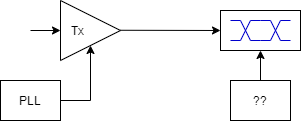

The diagram above was exported from draw.io. Its source (the exported page's mxGraphModel, read from the mxfile embedded in the PNG):
<mxGraphModel dx="677" dy="366" grid="1" gridSize="10" guides="1" tooltips="1" connect="1" arrows="1" fold="1" page="1" pageScale="1" pageWidth="827" pageHeight="1169" math="0" shadow="0">
  <root>
    <mxCell id="0" />
    <mxCell id="1" parent="0" />
    <mxCell id="2" value="" style="rounded=0;whiteSpace=wrap;html=1;" vertex="1" parent="1">
      <mxGeometry x="320" y="130" width="80" height="40" as="geometry" />
    </mxCell>
    <mxCell id="3" style="rounded=0;orthogonalLoop=1;jettySize=auto;html=1;exitX=0.5;exitY=1;exitDx=0;exitDy=0;entryX=1;entryY=0.5;entryDx=0;entryDy=0;startArrow=classic;startFill=1;endArrow=none;endFill=0;" edge="1" source="4" target="5" parent="1">
      <mxGeometry relative="1" as="geometry">
        <Array as="points">
          <mxPoint x="190" y="220" />
        </Array>
      </mxGeometry>
    </mxCell>
    <mxCell id="4" value="Tx" style="triangle;whiteSpace=wrap;html=1;align=left;spacingLeft=9;" vertex="1" parent="1">
      <mxGeometry x="160" y="120" width="60" height="60" as="geometry" />
    </mxCell>
    <mxCell id="5" value="PLL" style="rounded=0;whiteSpace=wrap;html=1;" vertex="1" parent="1">
      <mxGeometry x="100" y="200" width="60" height="40" as="geometry" />
    </mxCell>
    <mxCell id="6" value="" style="endArrow=classic;html=1;rounded=0;" edge="1" parent="1">
      <mxGeometry width="50" height="50" relative="1" as="geometry">
        <mxPoint x="220" y="149.76" as="sourcePoint" />
        <mxPoint x="320.0000000000001" y="150" as="targetPoint" />
      </mxGeometry>
    </mxCell>
    <mxCell id="7" value="" style="endArrow=classic;html=1;rounded=0;" edge="1" parent="1">
      <mxGeometry width="50" height="50" relative="1" as="geometry">
        <mxPoint x="130" y="150" as="sourcePoint" />
        <mxPoint x="160.0000000000001" y="150" as="targetPoint" />
      </mxGeometry>
    </mxCell>
    <mxCell id="8" value="" style="endArrow=none;html=1;rounded=0;strokeColor=#0000CC;" edge="1" parent="1">
      <mxGeometry width="50" height="50" relative="1" as="geometry">
        <mxPoint x="330.0000000000001" y="140.00000000000006" as="sourcePoint" />
        <mxPoint x="360" y="160" as="targetPoint" />
        <Array as="points">
          <mxPoint x="340" y="140" />
          <mxPoint x="350" y="160" />
        </Array>
      </mxGeometry>
    </mxCell>
    <mxCell id="9" value="" style="endArrow=none;html=1;rounded=0;strokeColor=#0000CC;" edge="1" parent="1">
      <mxGeometry width="50" height="50" relative="1" as="geometry">
        <mxPoint x="360" y="140.00000000000006" as="sourcePoint" />
        <mxPoint x="390" y="160" as="targetPoint" />
        <Array as="points">
          <mxPoint x="370" y="140" />
          <mxPoint x="380" y="160" />
        </Array>
      </mxGeometry>
    </mxCell>
    <mxCell id="10" value="" style="endArrow=none;html=1;rounded=0;strokeColor=#0000CC;" edge="1" parent="1">
      <mxGeometry width="50" height="50" relative="1" as="geometry">
        <mxPoint x="330.0000000000001" y="160" as="sourcePoint" />
        <mxPoint x="360" y="140.00000000000006" as="targetPoint" />
        <Array as="points">
          <mxPoint x="340" y="160" />
          <mxPoint x="350" y="140" />
          <mxPoint x="360" y="140" />
        </Array>
      </mxGeometry>
    </mxCell>
    <mxCell id="11" value="" style="endArrow=none;html=1;rounded=0;strokeColor=#0000CC;" edge="1" parent="1">
      <mxGeometry width="50" height="50" relative="1" as="geometry">
        <mxPoint x="360" y="160" as="sourcePoint" />
        <mxPoint x="390" y="140.00000000000006" as="targetPoint" />
        <Array as="points">
          <mxPoint x="370" y="160" />
          <mxPoint x="380" y="140" />
        </Array>
      </mxGeometry>
    </mxCell>
    <mxCell id="12" value="??" style="rounded=0;whiteSpace=wrap;html=1;" vertex="1" parent="1">
      <mxGeometry x="330" y="200" width="60" height="40" as="geometry" />
    </mxCell>
    <mxCell id="13" value="" style="endArrow=classic;html=1;rounded=0;entryX=0.5;entryY=1;entryDx=0;entryDy=0;" edge="1" target="2" parent="1">
      <mxGeometry width="50" height="50" relative="1" as="geometry">
        <mxPoint x="360" y="200" as="sourcePoint" />
        <mxPoint x="390.0000000000001" y="199.99999999999994" as="targetPoint" />
      </mxGeometry>
    </mxCell>
  </root>
</mxGraphModel>